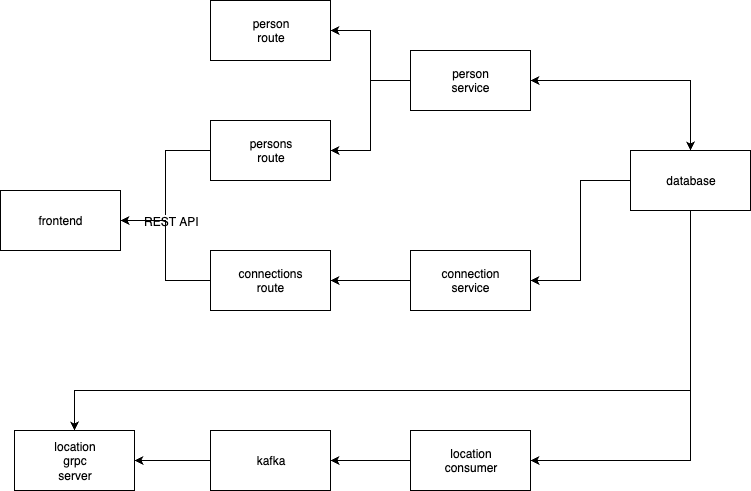

The diagram above was exported from draw.io. Its source (the exported page's mxGraphModel, read from the mxfile embedded in the PNG):
<mxGraphModel dx="1492" dy="963" grid="1" gridSize="10" guides="1" tooltips="1" connect="1" arrows="1" fold="1" page="0" pageScale="1" pageWidth="850" pageHeight="1100" math="0" shadow="0">
  <root>
    <mxCell id="0" />
    <mxCell id="1" parent="0" />
    <mxCell id="lUY1acSQzj0Wk7kKIUJK-1" value="frontend" style="rounded=0;whiteSpace=wrap;html=1;" parent="1" vertex="1">
      <mxGeometry x="-230" y="250" width="120" height="60" as="geometry" />
    </mxCell>
    <mxCell id="RYks7E8YUFGVMlk3hM57-5" style="edgeStyle=orthogonalEdgeStyle;rounded=0;orthogonalLoop=1;jettySize=auto;html=1;entryX=1;entryY=0.5;entryDx=0;entryDy=0;" parent="1" source="lUY1acSQzj0Wk7kKIUJK-2" target="lUY1acSQzj0Wk7kKIUJK-1" edge="1">
      <mxGeometry relative="1" as="geometry" />
    </mxCell>
    <mxCell id="HwIhgvPiYvZtdZjCHHma-1" value="REST API" style="text;html=1;resizable=0;points=[];align=center;verticalAlign=middle;labelBackgroundColor=#ffffff;" parent="RYks7E8YUFGVMlk3hM57-5" vertex="1" connectable="0">
      <mxGeometry x="-0.4375" y="14" relative="1" as="geometry">
        <mxPoint x="-9" y="70" as="offset" />
      </mxGeometry>
    </mxCell>
    <mxCell id="lUY1acSQzj0Wk7kKIUJK-2" value="persons&lt;br&gt;route" style="rounded=0;whiteSpace=wrap;html=1;" parent="1" vertex="1">
      <mxGeometry x="-20" y="180" width="120" height="60" as="geometry" />
    </mxCell>
    <mxCell id="RYks7E8YUFGVMlk3hM57-6" style="edgeStyle=orthogonalEdgeStyle;rounded=0;orthogonalLoop=1;jettySize=auto;html=1;entryX=1;entryY=0.5;entryDx=0;entryDy=0;" parent="1" source="lUY1acSQzj0Wk7kKIUJK-3" target="lUY1acSQzj0Wk7kKIUJK-1" edge="1">
      <mxGeometry relative="1" as="geometry" />
    </mxCell>
    <mxCell id="lUY1acSQzj0Wk7kKIUJK-3" value="connections&lt;br&gt;route" style="rounded=0;whiteSpace=wrap;html=1;" parent="1" vertex="1">
      <mxGeometry x="-20" y="310" width="120" height="60" as="geometry" />
    </mxCell>
    <mxCell id="lUY1acSQzj0Wk7kKIUJK-4" value="person&lt;br&gt;route" style="rounded=0;whiteSpace=wrap;html=1;" parent="1" vertex="1">
      <mxGeometry x="-20" y="60" width="120" height="60" as="geometry" />
    </mxCell>
    <mxCell id="RYks7E8YUFGVMlk3hM57-3" style="edgeStyle=orthogonalEdgeStyle;rounded=0;orthogonalLoop=1;jettySize=auto;html=1;exitX=0;exitY=0.5;exitDx=0;exitDy=0;" parent="1" source="lUY1acSQzj0Wk7kKIUJK-5" target="lUY1acSQzj0Wk7kKIUJK-4" edge="1">
      <mxGeometry relative="1" as="geometry" />
    </mxCell>
    <mxCell id="RYks7E8YUFGVMlk3hM57-4" style="edgeStyle=orthogonalEdgeStyle;rounded=0;orthogonalLoop=1;jettySize=auto;html=1;entryX=1;entryY=0.5;entryDx=0;entryDy=0;" parent="1" source="lUY1acSQzj0Wk7kKIUJK-5" target="lUY1acSQzj0Wk7kKIUJK-2" edge="1">
      <mxGeometry relative="1" as="geometry" />
    </mxCell>
    <mxCell id="lUY1acSQzj0Wk7kKIUJK-5" value="person&lt;br&gt;service" style="rounded=0;whiteSpace=wrap;html=1;" parent="1" vertex="1">
      <mxGeometry x="180" y="110" width="120" height="60" as="geometry" />
    </mxCell>
    <mxCell id="RYks7E8YUFGVMlk3hM57-7" style="edgeStyle=orthogonalEdgeStyle;rounded=0;orthogonalLoop=1;jettySize=auto;html=1;" parent="1" source="lUY1acSQzj0Wk7kKIUJK-6" target="lUY1acSQzj0Wk7kKIUJK-3" edge="1">
      <mxGeometry relative="1" as="geometry" />
    </mxCell>
    <mxCell id="lUY1acSQzj0Wk7kKIUJK-6" value="connection&lt;br&gt;service" style="rounded=0;whiteSpace=wrap;html=1;" parent="1" vertex="1">
      <mxGeometry x="180" y="310" width="120" height="60" as="geometry" />
    </mxCell>
    <mxCell id="RYks7E8YUFGVMlk3hM57-8" style="edgeStyle=orthogonalEdgeStyle;rounded=0;orthogonalLoop=1;jettySize=auto;html=1;entryX=1;entryY=0.5;entryDx=0;entryDy=0;exitX=0.5;exitY=0;exitDx=0;exitDy=0;startArrow=classic;startFill=1;" parent="1" source="lUY1acSQzj0Wk7kKIUJK-7" target="lUY1acSQzj0Wk7kKIUJK-5" edge="1">
      <mxGeometry relative="1" as="geometry" />
    </mxCell>
    <mxCell id="RYks7E8YUFGVMlk3hM57-9" style="edgeStyle=orthogonalEdgeStyle;rounded=0;orthogonalLoop=1;jettySize=auto;html=1;entryX=1;entryY=0.5;entryDx=0;entryDy=0;" parent="1" source="lUY1acSQzj0Wk7kKIUJK-7" target="lUY1acSQzj0Wk7kKIUJK-6" edge="1">
      <mxGeometry relative="1" as="geometry" />
    </mxCell>
    <mxCell id="eqgLi8qnD4JB5shtZYa4-1" style="edgeStyle=orthogonalEdgeStyle;rounded=0;orthogonalLoop=1;jettySize=auto;html=1;" edge="1" parent="1" source="lUY1acSQzj0Wk7kKIUJK-7" target="lUY1acSQzj0Wk7kKIUJK-10">
      <mxGeometry relative="1" as="geometry">
        <Array as="points">
          <mxPoint x="460" y="450" />
          <mxPoint x="-156" y="450" />
        </Array>
      </mxGeometry>
    </mxCell>
    <mxCell id="lUY1acSQzj0Wk7kKIUJK-7" value="database" style="rounded=0;whiteSpace=wrap;html=1;" parent="1" vertex="1">
      <mxGeometry x="400" y="210" width="120" height="60" as="geometry" />
    </mxCell>
    <mxCell id="PSKGSU6d6hVZjW9oZz4W-4" style="edgeStyle=orthogonalEdgeStyle;rounded=0;orthogonalLoop=1;jettySize=auto;html=1;entryX=0.5;entryY=1;entryDx=0;entryDy=0;startArrow=classic;startFill=1;endArrow=none;endFill=0;" parent="1" source="lUY1acSQzj0Wk7kKIUJK-8" target="lUY1acSQzj0Wk7kKIUJK-7" edge="1">
      <mxGeometry relative="1" as="geometry" />
    </mxCell>
    <mxCell id="lUY1acSQzj0Wk7kKIUJK-8" value="location&lt;br&gt;consumer" style="rounded=0;whiteSpace=wrap;html=1;" parent="1" vertex="1">
      <mxGeometry x="180" y="490" width="120" height="60" as="geometry" />
    </mxCell>
    <mxCell id="PSKGSU6d6hVZjW9oZz4W-3" style="edgeStyle=orthogonalEdgeStyle;rounded=0;orthogonalLoop=1;jettySize=auto;html=1;startArrow=classic;startFill=1;endArrow=none;endFill=0;" parent="1" source="lUY1acSQzj0Wk7kKIUJK-9" target="lUY1acSQzj0Wk7kKIUJK-8" edge="1">
      <mxGeometry relative="1" as="geometry" />
    </mxCell>
    <mxCell id="lUY1acSQzj0Wk7kKIUJK-9" value="kafka" style="rounded=0;whiteSpace=wrap;html=1;" parent="1" vertex="1">
      <mxGeometry x="-20" y="490" width="120" height="60" as="geometry" />
    </mxCell>
    <mxCell id="PSKGSU6d6hVZjW9oZz4W-2" style="edgeStyle=orthogonalEdgeStyle;rounded=0;orthogonalLoop=1;jettySize=auto;html=1;exitX=1;exitY=0.5;exitDx=0;exitDy=0;entryX=0;entryY=0.5;entryDx=0;entryDy=0;endArrow=none;endFill=0;startArrow=classic;startFill=1;" parent="1" source="lUY1acSQzj0Wk7kKIUJK-10" target="lUY1acSQzj0Wk7kKIUJK-9" edge="1">
      <mxGeometry relative="1" as="geometry" />
    </mxCell>
    <mxCell id="lUY1acSQzj0Wk7kKIUJK-10" value="location&lt;br&gt;grpc&lt;br&gt;server" style="rounded=0;whiteSpace=wrap;html=1;" parent="1" vertex="1">
      <mxGeometry x="-216" y="490" width="120" height="60" as="geometry" />
    </mxCell>
  </root>
</mxGraphModel>